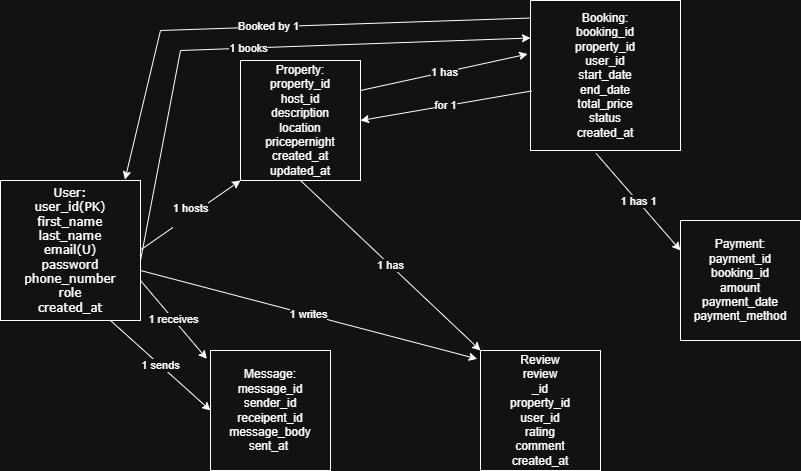

The diagram above was exported from draw.io. Its source (the exported page's mxGraphModel, read from the mxfile embedded in the PNG):
<mxGraphModel dx="1034" dy="570" grid="1" gridSize="10" guides="1" tooltips="1" connect="1" arrows="1" fold="1" page="1" pageScale="1" pageWidth="850" pageHeight="1100" math="0" shadow="0">
  <root>
    <mxCell id="0" />
    <mxCell id="1" parent="0" />
    <mxCell id="6bMb0lgyGueCt8rwHRS9-1" value="User:&lt;div&gt;user_id(PK)&lt;/div&gt;&lt;div&gt;first_name&lt;/div&gt;&lt;div&gt;last_name&lt;/div&gt;&lt;div&gt;email(U)&lt;/div&gt;&lt;div&gt;password&lt;/div&gt;&lt;div&gt;phone_number&lt;/div&gt;&lt;div&gt;role&lt;/div&gt;&lt;div&gt;created_at&lt;/div&gt;" style="whiteSpace=wrap;html=1;aspect=fixed;fontFamily=Verdana;" vertex="1" parent="1">
      <mxGeometry y="190" width="140" height="140" as="geometry" />
    </mxCell>
    <mxCell id="6bMb0lgyGueCt8rwHRS9-2" value="Property:&lt;div&gt;property_id&lt;/div&gt;&lt;div&gt;host_id&lt;/div&gt;&lt;div&gt;description&lt;/div&gt;&lt;div&gt;location&lt;/div&gt;&lt;div&gt;pricepernight&lt;/div&gt;&lt;div&gt;created_at&lt;/div&gt;&lt;div&gt;updated_at&lt;/div&gt;" style="whiteSpace=wrap;html=1;aspect=fixed;" vertex="1" parent="1">
      <mxGeometry x="240" y="70" width="120" height="120" as="geometry" />
    </mxCell>
    <mxCell id="6bMb0lgyGueCt8rwHRS9-3" value="Message:&lt;div&gt;message_id&lt;/div&gt;&lt;div&gt;sender_id&lt;/div&gt;&lt;div&gt;receipent_id&lt;/div&gt;&lt;div&gt;message_body&lt;/div&gt;&lt;div&gt;sent_at&amp;nbsp;&lt;/div&gt;" style="whiteSpace=wrap;html=1;aspect=fixed;" vertex="1" parent="1">
      <mxGeometry x="210" y="360" width="120" height="120" as="geometry" />
    </mxCell>
    <mxCell id="6bMb0lgyGueCt8rwHRS9-4" value="Booking:&lt;div&gt;booking_id&lt;/div&gt;&lt;div&gt;property_id&lt;/div&gt;&lt;div&gt;user_id&lt;/div&gt;&lt;div&gt;start_date&lt;/div&gt;&lt;div&gt;end_date&lt;/div&gt;&lt;div&gt;total_price&lt;/div&gt;&lt;div&gt;status&lt;/div&gt;&lt;div&gt;created_at&lt;/div&gt;" style="whiteSpace=wrap;html=1;aspect=fixed;" vertex="1" parent="1">
      <mxGeometry x="530" y="10" width="150" height="150" as="geometry" />
    </mxCell>
    <mxCell id="6bMb0lgyGueCt8rwHRS9-5" value="Review&lt;div&gt;review&lt;/div&gt;&lt;div&gt;_id&lt;/div&gt;&lt;div&gt;property_id&lt;/div&gt;&lt;div&gt;user_id&lt;/div&gt;&lt;div&gt;rating&lt;/div&gt;&lt;div&gt;comment&lt;/div&gt;&lt;div&gt;created_at&lt;/div&gt;" style="whiteSpace=wrap;html=1;aspect=fixed;" vertex="1" parent="1">
      <mxGeometry x="480" y="360" width="120" height="120" as="geometry" />
    </mxCell>
    <mxCell id="6bMb0lgyGueCt8rwHRS9-6" value="Payment:&lt;div&gt;payment_id&lt;/div&gt;&lt;div&gt;booking_id&lt;/div&gt;&lt;div&gt;amount&lt;/div&gt;&lt;div&gt;payment_date&lt;/div&gt;&lt;div&gt;payment_method&lt;/div&gt;" style="whiteSpace=wrap;html=1;aspect=fixed;" vertex="1" parent="1">
      <mxGeometry x="680" y="230" width="120" height="120" as="geometry" />
    </mxCell>
    <mxCell id="6bMb0lgyGueCt8rwHRS9-7" value="1 hosts&lt;div&gt;&lt;br&gt;&lt;/div&gt;" style="endArrow=classic;html=1;rounded=0;entryX=0;entryY=1;entryDx=0;entryDy=0;" edge="1" parent="1" target="6bMb0lgyGueCt8rwHRS9-2">
      <mxGeometry width="50" height="50" relative="1" as="geometry">
        <mxPoint x="140" y="259.5" as="sourcePoint" />
        <mxPoint x="230" y="260" as="targetPoint" />
        <Array as="points" />
      </mxGeometry>
    </mxCell>
    <mxCell id="6bMb0lgyGueCt8rwHRS9-8" value="1 receives" style="endArrow=classic;html=1;rounded=0;entryX=-0.03;entryY=0.07;entryDx=0;entryDy=0;entryPerimeter=0;" edge="1" parent="1" target="6bMb0lgyGueCt8rwHRS9-3">
      <mxGeometry width="50" height="50" relative="1" as="geometry">
        <mxPoint x="140" y="290" as="sourcePoint" />
        <mxPoint x="190" y="240" as="targetPoint" />
      </mxGeometry>
    </mxCell>
    <mxCell id="6bMb0lgyGueCt8rwHRS9-9" value="1 sends" style="endArrow=classic;html=1;rounded=0;entryX=0;entryY=0.5;entryDx=0;entryDy=0;" edge="1" parent="1" target="6bMb0lgyGueCt8rwHRS9-3">
      <mxGeometry width="50" height="50" relative="1" as="geometry">
        <mxPoint x="110" y="330" as="sourcePoint" />
        <mxPoint x="160" y="280" as="targetPoint" />
      </mxGeometry>
    </mxCell>
    <mxCell id="6bMb0lgyGueCt8rwHRS9-10" value="1 writes" style="endArrow=classic;html=1;rounded=0;entryX=-0.027;entryY=0.07;entryDx=0;entryDy=0;entryPerimeter=0;" edge="1" parent="1" target="6bMb0lgyGueCt8rwHRS9-5">
      <mxGeometry width="50" height="50" relative="1" as="geometry">
        <mxPoint x="140" y="280" as="sourcePoint" />
        <mxPoint x="190" y="230" as="targetPoint" />
      </mxGeometry>
    </mxCell>
    <mxCell id="6bMb0lgyGueCt8rwHRS9-11" value="1 books" style="endArrow=classic;html=1;rounded=0;entryX=0;entryY=0.25;entryDx=0;entryDy=0;" edge="1" parent="1" target="6bMb0lgyGueCt8rwHRS9-4">
      <mxGeometry width="50" height="50" relative="1" as="geometry">
        <mxPoint x="140" y="270" as="sourcePoint" />
        <mxPoint x="190" y="220" as="targetPoint" />
        <Array as="points">
          <mxPoint x="180" y="60" />
        </Array>
      </mxGeometry>
    </mxCell>
    <mxCell id="6bMb0lgyGueCt8rwHRS9-12" value="Booked by 1" style="endArrow=classic;html=1;rounded=0;exitX=-0.008;exitY=0.117;exitDx=0;exitDy=0;exitPerimeter=0;entryX=0.889;entryY=-0.006;entryDx=0;entryDy=0;entryPerimeter=0;" edge="1" parent="1" source="6bMb0lgyGueCt8rwHRS9-4" target="6bMb0lgyGueCt8rwHRS9-1">
      <mxGeometry width="50" height="50" relative="1" as="geometry">
        <mxPoint x="520" y="40" as="sourcePoint" />
        <mxPoint x="123" y="180" as="targetPoint" />
        <Array as="points">
          <mxPoint x="160" y="40" />
        </Array>
      </mxGeometry>
    </mxCell>
    <mxCell id="6bMb0lgyGueCt8rwHRS9-13" value="1 has" style="endArrow=classic;html=1;rounded=0;entryX=-0.019;entryY=0.357;entryDx=0;entryDy=0;entryPerimeter=0;" edge="1" parent="1" target="6bMb0lgyGueCt8rwHRS9-4">
      <mxGeometry width="50" height="50" relative="1" as="geometry">
        <mxPoint x="360" y="100" as="sourcePoint" />
        <mxPoint x="410" y="50" as="targetPoint" />
      </mxGeometry>
    </mxCell>
    <mxCell id="6bMb0lgyGueCt8rwHRS9-14" value="for 1" style="endArrow=classic;html=1;rounded=0;exitX=0.008;exitY=0.603;exitDx=0;exitDy=0;exitPerimeter=0;entryX=1;entryY=0.5;entryDx=0;entryDy=0;" edge="1" parent="1" source="6bMb0lgyGueCt8rwHRS9-4" target="6bMb0lgyGueCt8rwHRS9-2">
      <mxGeometry width="50" height="50" relative="1" as="geometry">
        <mxPoint x="430" y="130" as="sourcePoint" />
        <mxPoint x="480" y="80" as="targetPoint" />
      </mxGeometry>
    </mxCell>
    <mxCell id="6bMb0lgyGueCt8rwHRS9-15" value="1 has" style="endArrow=classic;html=1;rounded=0;exitX=0.5;exitY=1;exitDx=0;exitDy=0;entryX=0;entryY=0;entryDx=0;entryDy=0;" edge="1" parent="1" source="6bMb0lgyGueCt8rwHRS9-2" target="6bMb0lgyGueCt8rwHRS9-5">
      <mxGeometry width="50" height="50" relative="1" as="geometry">
        <mxPoint x="310" y="230" as="sourcePoint" />
        <mxPoint x="480" y="350" as="targetPoint" />
      </mxGeometry>
    </mxCell>
    <mxCell id="6bMb0lgyGueCt8rwHRS9-16" value="1 has 1" style="endArrow=classic;html=1;rounded=0;exitX=0.437;exitY=1.019;exitDx=0;exitDy=0;exitPerimeter=0;entryX=0;entryY=0.25;entryDx=0;entryDy=0;" edge="1" parent="1" source="6bMb0lgyGueCt8rwHRS9-4" target="6bMb0lgyGueCt8rwHRS9-6">
      <mxGeometry width="50" height="50" relative="1" as="geometry">
        <mxPoint x="610" y="240" as="sourcePoint" />
        <mxPoint x="660" y="190" as="targetPoint" />
      </mxGeometry>
    </mxCell>
  </root>
</mxGraphModel>